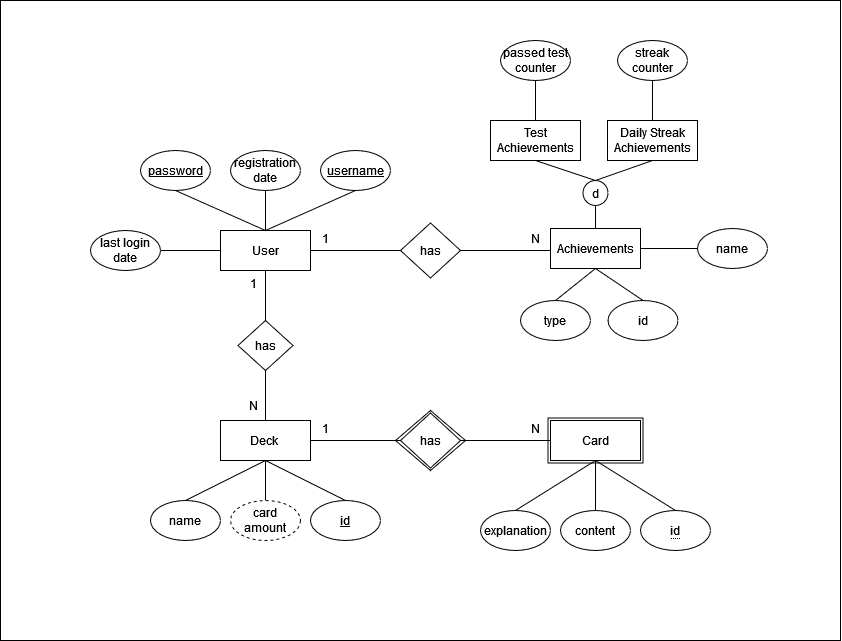

The diagram above was exported from draw.io. Its source (the exported page's mxGraphModel, read from the mxfile embedded in the PNG):
<mxGraphModel dx="1163" dy="725" grid="1" gridSize="10" guides="1" tooltips="1" connect="1" arrows="1" fold="1" page="1" pageScale="1" pageWidth="827" pageHeight="1169" math="0" shadow="0">
  <root>
    <mxCell id="0" />
    <mxCell id="1" parent="0" />
    <mxCell id="das_QqZUxBWfvd6CgpMQ-52" value="" style="rounded=0;whiteSpace=wrap;html=1;" parent="1" vertex="1">
      <mxGeometry x="130" y="110" width="840" height="640" as="geometry" />
    </mxCell>
    <mxCell id="das_QqZUxBWfvd6CgpMQ-37" value="" style="rounded=0;whiteSpace=wrap;html=1;" parent="1" vertex="1">
      <mxGeometry x="677.5" y="527.5" width="95" height="45" as="geometry" />
    </mxCell>
    <mxCell id="das_QqZUxBWfvd6CgpMQ-36" value="" style="rhombus;whiteSpace=wrap;html=1;" parent="1" vertex="1">
      <mxGeometry x="525" y="520" width="70" height="60" as="geometry" />
    </mxCell>
    <mxCell id="das_QqZUxBWfvd6CgpMQ-1" value="User" style="rounded=0;whiteSpace=wrap;html=1;" parent="1" vertex="1">
      <mxGeometry x="350" y="340" width="90" height="40" as="geometry" />
    </mxCell>
    <mxCell id="das_QqZUxBWfvd6CgpMQ-2" value="&lt;u&gt;password&lt;/u&gt;" style="ellipse;whiteSpace=wrap;html=1;" parent="1" vertex="1">
      <mxGeometry x="270" y="260" width="70" height="40" as="geometry" />
    </mxCell>
    <mxCell id="das_QqZUxBWfvd6CgpMQ-4" value="&lt;u&gt;username&lt;/u&gt;" style="ellipse;whiteSpace=wrap;html=1;" parent="1" vertex="1">
      <mxGeometry x="450" y="260" width="70" height="40" as="geometry" />
    </mxCell>
    <mxCell id="das_QqZUxBWfvd6CgpMQ-5" value="registration date" style="ellipse;whiteSpace=wrap;html=1;" parent="1" vertex="1">
      <mxGeometry x="360" y="260" width="70" height="40" as="geometry" />
    </mxCell>
    <mxCell id="das_QqZUxBWfvd6CgpMQ-6" value="" style="endArrow=none;html=1;rounded=0;entryX=0.5;entryY=1;entryDx=0;entryDy=0;exitX=0.5;exitY=0;exitDx=0;exitDy=0;" parent="1" source="das_QqZUxBWfvd6CgpMQ-1" target="das_QqZUxBWfvd6CgpMQ-2" edge="1">
      <mxGeometry width="50" height="50" relative="1" as="geometry">
        <mxPoint x="390" y="400" as="sourcePoint" />
        <mxPoint x="440" y="350" as="targetPoint" />
      </mxGeometry>
    </mxCell>
    <mxCell id="das_QqZUxBWfvd6CgpMQ-7" value="" style="endArrow=none;html=1;rounded=0;entryX=0.5;entryY=1;entryDx=0;entryDy=0;exitX=0.5;exitY=0;exitDx=0;exitDy=0;" parent="1" source="das_QqZUxBWfvd6CgpMQ-1" target="das_QqZUxBWfvd6CgpMQ-5" edge="1">
      <mxGeometry width="50" height="50" relative="1" as="geometry">
        <mxPoint x="405" y="350" as="sourcePoint" />
        <mxPoint x="315" y="310" as="targetPoint" />
      </mxGeometry>
    </mxCell>
    <mxCell id="das_QqZUxBWfvd6CgpMQ-8" value="" style="endArrow=none;html=1;rounded=0;entryX=0.5;entryY=1;entryDx=0;entryDy=0;exitX=0.5;exitY=0;exitDx=0;exitDy=0;" parent="1" source="das_QqZUxBWfvd6CgpMQ-1" target="das_QqZUxBWfvd6CgpMQ-4" edge="1">
      <mxGeometry width="50" height="50" relative="1" as="geometry">
        <mxPoint x="405" y="350" as="sourcePoint" />
        <mxPoint x="405" y="310" as="targetPoint" />
      </mxGeometry>
    </mxCell>
    <mxCell id="das_QqZUxBWfvd6CgpMQ-11" value="Deck&amp;nbsp;" style="rounded=0;whiteSpace=wrap;html=1;" parent="1" vertex="1">
      <mxGeometry x="350" y="530" width="90" height="40" as="geometry" />
    </mxCell>
    <mxCell id="das_QqZUxBWfvd6CgpMQ-12" value="has" style="rhombus;whiteSpace=wrap;html=1;" parent="1" vertex="1">
      <mxGeometry x="367.5" y="430" width="55" height="50" as="geometry" />
    </mxCell>
    <mxCell id="das_QqZUxBWfvd6CgpMQ-13" value="" style="endArrow=none;html=1;rounded=0;entryX=0.5;entryY=1;entryDx=0;entryDy=0;exitX=0.5;exitY=0;exitDx=0;exitDy=0;" parent="1" source="das_QqZUxBWfvd6CgpMQ-12" target="das_QqZUxBWfvd6CgpMQ-1" edge="1">
      <mxGeometry width="50" height="50" relative="1" as="geometry">
        <mxPoint x="410" y="450" as="sourcePoint" />
        <mxPoint x="460" y="400" as="targetPoint" />
      </mxGeometry>
    </mxCell>
    <mxCell id="das_QqZUxBWfvd6CgpMQ-14" value="" style="endArrow=none;html=1;rounded=0;exitX=0.5;exitY=0;exitDx=0;exitDy=0;" parent="1" source="das_QqZUxBWfvd6CgpMQ-11" edge="1">
      <mxGeometry width="50" height="50" relative="1" as="geometry">
        <mxPoint x="405" y="440" as="sourcePoint" />
        <mxPoint x="395" y="480" as="targetPoint" />
      </mxGeometry>
    </mxCell>
    <mxCell id="das_QqZUxBWfvd6CgpMQ-15" value="1" style="text;html=1;align=center;verticalAlign=middle;resizable=0;points=[];autosize=1;strokeColor=none;fillColor=none;" parent="1" vertex="1">
      <mxGeometry x="367.5" y="378" width="30" height="30" as="geometry" />
    </mxCell>
    <mxCell id="das_QqZUxBWfvd6CgpMQ-16" value="N" style="text;html=1;align=center;verticalAlign=middle;resizable=0;points=[];autosize=1;strokeColor=none;fillColor=none;" parent="1" vertex="1">
      <mxGeometry x="367.5" y="500" width="30" height="30" as="geometry" />
    </mxCell>
    <mxCell id="das_QqZUxBWfvd6CgpMQ-19" value="name" style="ellipse;whiteSpace=wrap;html=1;" parent="1" vertex="1">
      <mxGeometry x="280" y="610" width="70" height="40" as="geometry" />
    </mxCell>
    <mxCell id="das_QqZUxBWfvd6CgpMQ-20" value="" style="endArrow=none;html=1;rounded=0;entryX=0.5;entryY=1;entryDx=0;entryDy=0;exitX=0.5;exitY=0;exitDx=0;exitDy=0;" parent="1" source="das_QqZUxBWfvd6CgpMQ-19" target="das_QqZUxBWfvd6CgpMQ-11" edge="1">
      <mxGeometry width="50" height="50" relative="1" as="geometry">
        <mxPoint x="405" y="350" as="sourcePoint" />
        <mxPoint x="315" y="310" as="targetPoint" />
      </mxGeometry>
    </mxCell>
    <mxCell id="das_QqZUxBWfvd6CgpMQ-21" value="&lt;u&gt;id&lt;/u&gt;" style="ellipse;whiteSpace=wrap;html=1;" parent="1" vertex="1">
      <mxGeometry x="440" y="610" width="70" height="40" as="geometry" />
    </mxCell>
    <mxCell id="das_QqZUxBWfvd6CgpMQ-22" value="" style="endArrow=none;html=1;rounded=0;exitX=0.5;exitY=0;exitDx=0;exitDy=0;entryX=0.5;entryY=1;entryDx=0;entryDy=0;" parent="1" source="das_QqZUxBWfvd6CgpMQ-21" target="das_QqZUxBWfvd6CgpMQ-11" edge="1">
      <mxGeometry width="50" height="50" relative="1" as="geometry">
        <mxPoint x="325" y="620" as="sourcePoint" />
        <mxPoint x="390" y="580" as="targetPoint" />
      </mxGeometry>
    </mxCell>
    <mxCell id="das_QqZUxBWfvd6CgpMQ-23" value="has" style="rhombus;whiteSpace=wrap;html=1;" parent="1" vertex="1">
      <mxGeometry x="530" y="522.5" width="60" height="55" as="geometry" />
    </mxCell>
    <mxCell id="das_QqZUxBWfvd6CgpMQ-24" value="" style="endArrow=none;html=1;rounded=0;exitX=0;exitY=0.5;exitDx=0;exitDy=0;entryX=1;entryY=0.5;entryDx=0;entryDy=0;" parent="1" source="das_QqZUxBWfvd6CgpMQ-23" target="das_QqZUxBWfvd6CgpMQ-11" edge="1">
      <mxGeometry width="50" height="50" relative="1" as="geometry">
        <mxPoint x="602.5" y="546" as="sourcePoint" />
        <mxPoint x="460" y="570" as="targetPoint" />
      </mxGeometry>
    </mxCell>
    <mxCell id="das_QqZUxBWfvd6CgpMQ-25" value="" style="endArrow=none;html=1;rounded=0;entryX=1;entryY=0.5;entryDx=0;entryDy=0;" parent="1" target="das_QqZUxBWfvd6CgpMQ-23" edge="1">
      <mxGeometry width="50" height="50" relative="1" as="geometry">
        <mxPoint x="680" y="550" as="sourcePoint" />
        <mxPoint x="587.5" y="576" as="targetPoint" />
      </mxGeometry>
    </mxCell>
    <mxCell id="das_QqZUxBWfvd6CgpMQ-26" value="1" style="text;html=1;align=center;verticalAlign=middle;resizable=0;points=[];autosize=1;strokeColor=none;fillColor=none;" parent="1" vertex="1">
      <mxGeometry x="440" y="522.5" width="30" height="30" as="geometry" />
    </mxCell>
    <mxCell id="das_QqZUxBWfvd6CgpMQ-27" value="N" style="text;html=1;align=center;verticalAlign=middle;resizable=0;points=[];autosize=1;strokeColor=none;fillColor=none;" parent="1" vertex="1">
      <mxGeometry x="650" y="522.5" width="30" height="30" as="geometry" />
    </mxCell>
    <mxCell id="das_QqZUxBWfvd6CgpMQ-28" value="Card" style="rounded=0;whiteSpace=wrap;html=1;" parent="1" vertex="1">
      <mxGeometry x="680" y="530" width="90" height="40" as="geometry" />
    </mxCell>
    <mxCell id="das_QqZUxBWfvd6CgpMQ-30" value="" style="endArrow=none;html=1;rounded=0;exitX=0.5;exitY=0;exitDx=0;exitDy=0;entryX=0.5;entryY=1;entryDx=0;entryDy=0;" parent="1" target="das_QqZUxBWfvd6CgpMQ-28" edge="1">
      <mxGeometry width="50" height="50" relative="1" as="geometry">
        <mxPoint x="804.9999999999998" y="620.0000000000001" as="sourcePoint" />
        <mxPoint x="722" y="570" as="targetPoint" />
      </mxGeometry>
    </mxCell>
    <mxCell id="das_QqZUxBWfvd6CgpMQ-31" value="content" style="ellipse;whiteSpace=wrap;html=1;" parent="1" vertex="1">
      <mxGeometry x="690" y="620" width="70" height="40" as="geometry" />
    </mxCell>
    <mxCell id="das_QqZUxBWfvd6CgpMQ-32" value="explanation" style="ellipse;whiteSpace=wrap;html=1;" parent="1" vertex="1">
      <mxGeometry x="610" y="620" width="70" height="40" as="geometry" />
    </mxCell>
    <mxCell id="das_QqZUxBWfvd6CgpMQ-33" value="" style="endArrow=none;html=1;rounded=0;exitX=0.5;exitY=0;exitDx=0;exitDy=0;entryX=0.5;entryY=1;entryDx=0;entryDy=0;" parent="1" source="das_QqZUxBWfvd6CgpMQ-31" target="das_QqZUxBWfvd6CgpMQ-28" edge="1">
      <mxGeometry width="50" height="50" relative="1" as="geometry">
        <mxPoint x="815" y="630" as="sourcePoint" />
        <mxPoint x="732" y="580" as="targetPoint" />
      </mxGeometry>
    </mxCell>
    <mxCell id="das_QqZUxBWfvd6CgpMQ-34" value="" style="endArrow=none;html=1;rounded=0;exitX=0.5;exitY=0;exitDx=0;exitDy=0;entryX=0.5;entryY=1;entryDx=0;entryDy=0;" parent="1" source="das_QqZUxBWfvd6CgpMQ-32" target="das_QqZUxBWfvd6CgpMQ-28" edge="1">
      <mxGeometry width="50" height="50" relative="1" as="geometry">
        <mxPoint x="735" y="630" as="sourcePoint" />
        <mxPoint x="735" y="580" as="targetPoint" />
      </mxGeometry>
    </mxCell>
    <mxCell id="das_QqZUxBWfvd6CgpMQ-38" value="&lt;span style=&quot;border-bottom: 1px dotted&quot;&gt;id&lt;/span&gt;" style="ellipse;whiteSpace=wrap;html=1;align=center;" parent="1" vertex="1">
      <mxGeometry x="770" y="620" width="70" height="40" as="geometry" />
    </mxCell>
    <mxCell id="das_QqZUxBWfvd6CgpMQ-47" value="" style="endArrow=none;html=1;rounded=0;exitX=0.5;exitY=0;exitDx=0;exitDy=0;entryX=0.5;entryY=1;entryDx=0;entryDy=0;" parent="1" source="das_QqZUxBWfvd6CgpMQ-49" target="das_QqZUxBWfvd6CgpMQ-11" edge="1">
      <mxGeometry width="50" height="50" relative="1" as="geometry">
        <mxPoint x="395" y="610" as="sourcePoint" />
        <mxPoint x="405" y="580" as="targetPoint" />
      </mxGeometry>
    </mxCell>
    <mxCell id="das_QqZUxBWfvd6CgpMQ-49" value="card amount" style="ellipse;whiteSpace=wrap;html=1;align=center;dashed=1;" parent="1" vertex="1">
      <mxGeometry x="360" y="610" width="70" height="40" as="geometry" />
    </mxCell>
    <mxCell id="VT_ocwIk1Qa7HEgfO2vo-1" value="Achievements" style="rounded=0;whiteSpace=wrap;html=1;" vertex="1" parent="1">
      <mxGeometry x="680" y="338" width="90" height="40" as="geometry" />
    </mxCell>
    <mxCell id="08RMnjIy15OPgb2VtNHI-1" value="has" style="rhombus;whiteSpace=wrap;html=1;" vertex="1" parent="1">
      <mxGeometry x="530" y="332.5" width="60" height="55" as="geometry" />
    </mxCell>
    <mxCell id="08RMnjIy15OPgb2VtNHI-2" value="" style="endArrow=none;html=1;rounded=0;exitX=0;exitY=0.5;exitDx=0;exitDy=0;entryX=1;entryY=0.5;entryDx=0;entryDy=0;" edge="1" parent="1" source="08RMnjIy15OPgb2VtNHI-1">
      <mxGeometry width="50" height="50" relative="1" as="geometry">
        <mxPoint x="602.5" y="356" as="sourcePoint" />
        <mxPoint x="440" y="360" as="targetPoint" />
      </mxGeometry>
    </mxCell>
    <mxCell id="08RMnjIy15OPgb2VtNHI-3" value="" style="endArrow=none;html=1;rounded=0;entryX=1;entryY=0.5;entryDx=0;entryDy=0;" edge="1" parent="1" target="08RMnjIy15OPgb2VtNHI-1">
      <mxGeometry width="50" height="50" relative="1" as="geometry">
        <mxPoint x="680" y="360" as="sourcePoint" />
        <mxPoint x="587.5" y="386" as="targetPoint" />
      </mxGeometry>
    </mxCell>
    <mxCell id="08RMnjIy15OPgb2VtNHI-4" value="1" style="text;html=1;align=center;verticalAlign=middle;resizable=0;points=[];autosize=1;strokeColor=none;fillColor=none;" vertex="1" parent="1">
      <mxGeometry x="440" y="332.5" width="30" height="30" as="geometry" />
    </mxCell>
    <mxCell id="08RMnjIy15OPgb2VtNHI-5" value="N" style="text;html=1;align=center;verticalAlign=middle;resizable=0;points=[];autosize=1;strokeColor=none;fillColor=none;" vertex="1" parent="1">
      <mxGeometry x="650" y="332.5" width="30" height="30" as="geometry" />
    </mxCell>
    <mxCell id="08RMnjIy15OPgb2VtNHI-6" value="last login date" style="ellipse;whiteSpace=wrap;html=1;" vertex="1" parent="1">
      <mxGeometry x="220" y="340" width="70" height="40" as="geometry" />
    </mxCell>
    <mxCell id="08RMnjIy15OPgb2VtNHI-7" value="" style="endArrow=none;html=1;rounded=0;entryX=1;entryY=0.5;entryDx=0;entryDy=0;exitX=0;exitY=0.5;exitDx=0;exitDy=0;" edge="1" parent="1" source="das_QqZUxBWfvd6CgpMQ-1" target="08RMnjIy15OPgb2VtNHI-6">
      <mxGeometry width="50" height="50" relative="1" as="geometry">
        <mxPoint x="405" y="350" as="sourcePoint" />
        <mxPoint x="405" y="310" as="targetPoint" />
      </mxGeometry>
    </mxCell>
    <mxCell id="wAUxNwM7Sx16IYLMabzj-1" style="rounded=0;orthogonalLoop=1;jettySize=auto;html=1;entryX=0.5;entryY=1;entryDx=0;entryDy=0;endArrow=none;endFill=0;exitX=0.5;exitY=0;exitDx=0;exitDy=0;" edge="1" parent="1" source="VT_ocwIk1Qa7HEgfO2vo-2" target="VT_ocwIk1Qa7HEgfO2vo-1">
      <mxGeometry relative="1" as="geometry" />
    </mxCell>
    <mxCell id="VT_ocwIk1Qa7HEgfO2vo-2" value="type" style="ellipse;whiteSpace=wrap;html=1;" vertex="1" parent="1">
      <mxGeometry x="650" y="410" width="70" height="40" as="geometry" />
    </mxCell>
    <mxCell id="08RMnjIy15OPgb2VtNHI-8" value="Test Achievements" style="rounded=0;whiteSpace=wrap;html=1;" vertex="1" parent="1">
      <mxGeometry x="620" y="230" width="90" height="40" as="geometry" />
    </mxCell>
    <mxCell id="08RMnjIy15OPgb2VtNHI-9" value="Daily Streak Achievements" style="rounded=0;whiteSpace=wrap;html=1;" vertex="1" parent="1">
      <mxGeometry x="737" y="230" width="90" height="40" as="geometry" />
    </mxCell>
    <mxCell id="08RMnjIy15OPgb2VtNHI-10" value="" style="endArrow=none;html=1;rounded=0;entryX=0.5;entryY=0;entryDx=0;entryDy=0;exitX=0.5;exitY=1;exitDx=0;exitDy=0;" edge="1" parent="1" source="08RMnjIy15OPgb2VtNHI-11" target="VT_ocwIk1Qa7HEgfO2vo-1">
      <mxGeometry width="50" height="50" relative="1" as="geometry">
        <mxPoint x="710" y="390" as="sourcePoint" />
        <mxPoint x="760" y="340" as="targetPoint" />
      </mxGeometry>
    </mxCell>
    <mxCell id="08RMnjIy15OPgb2VtNHI-11" value="d" style="ellipse;whiteSpace=wrap;html=1;aspect=fixed;" vertex="1" parent="1">
      <mxGeometry x="712.5" y="290" width="25" height="25" as="geometry" />
    </mxCell>
    <mxCell id="08RMnjIy15OPgb2VtNHI-12" value="" style="endArrow=none;html=1;rounded=0;entryX=0.5;entryY=0;entryDx=0;entryDy=0;exitX=0.5;exitY=1;exitDx=0;exitDy=0;" edge="1" parent="1" source="08RMnjIy15OPgb2VtNHI-9" target="08RMnjIy15OPgb2VtNHI-11">
      <mxGeometry width="50" height="50" relative="1" as="geometry">
        <mxPoint x="710" y="390" as="sourcePoint" />
        <mxPoint x="760" y="340" as="targetPoint" />
      </mxGeometry>
    </mxCell>
    <mxCell id="08RMnjIy15OPgb2VtNHI-13" value="" style="endArrow=none;html=1;rounded=0;entryX=0.5;entryY=0;entryDx=0;entryDy=0;exitX=0.5;exitY=1;exitDx=0;exitDy=0;" edge="1" parent="1" source="08RMnjIy15OPgb2VtNHI-8" target="08RMnjIy15OPgb2VtNHI-11">
      <mxGeometry width="50" height="50" relative="1" as="geometry">
        <mxPoint x="792" y="240" as="sourcePoint" />
        <mxPoint x="735" y="290" as="targetPoint" />
      </mxGeometry>
    </mxCell>
    <mxCell id="08RMnjIy15OPgb2VtNHI-14" value="streak counter" style="ellipse;whiteSpace=wrap;html=1;" vertex="1" parent="1">
      <mxGeometry x="747" y="150" width="70" height="40" as="geometry" />
    </mxCell>
    <mxCell id="08RMnjIy15OPgb2VtNHI-15" value="passed test counter" style="ellipse;whiteSpace=wrap;html=1;" vertex="1" parent="1">
      <mxGeometry x="630" y="150" width="70" height="40" as="geometry" />
    </mxCell>
    <mxCell id="08RMnjIy15OPgb2VtNHI-16" value="" style="endArrow=none;html=1;rounded=0;entryX=0.5;entryY=0;entryDx=0;entryDy=0;exitX=0.5;exitY=1;exitDx=0;exitDy=0;" edge="1" parent="1" source="08RMnjIy15OPgb2VtNHI-15" target="08RMnjIy15OPgb2VtNHI-8">
      <mxGeometry width="50" height="50" relative="1" as="geometry">
        <mxPoint x="620" y="330" as="sourcePoint" />
        <mxPoint x="670" y="280" as="targetPoint" />
      </mxGeometry>
    </mxCell>
    <mxCell id="08RMnjIy15OPgb2VtNHI-17" value="" style="endArrow=none;html=1;rounded=0;entryX=0.5;entryY=1;entryDx=0;entryDy=0;exitX=0.5;exitY=0;exitDx=0;exitDy=0;" edge="1" parent="1" source="08RMnjIy15OPgb2VtNHI-9" target="08RMnjIy15OPgb2VtNHI-14">
      <mxGeometry width="50" height="50" relative="1" as="geometry">
        <mxPoint x="675" y="190" as="sourcePoint" />
        <mxPoint x="675" y="240" as="targetPoint" />
      </mxGeometry>
    </mxCell>
    <mxCell id="VT_ocwIk1Qa7HEgfO2vo-7" value="name" style="ellipse;whiteSpace=wrap;html=1;" vertex="1" parent="1">
      <mxGeometry x="827" y="338" width="70" height="40" as="geometry" />
    </mxCell>
    <mxCell id="08RMnjIy15OPgb2VtNHI-18" value="" style="endArrow=none;html=1;rounded=0;entryX=1;entryY=0.5;entryDx=0;entryDy=0;exitX=0;exitY=0.5;exitDx=0;exitDy=0;" edge="1" parent="1" source="VT_ocwIk1Qa7HEgfO2vo-7" target="VT_ocwIk1Qa7HEgfO2vo-1">
      <mxGeometry width="50" height="50" relative="1" as="geometry">
        <mxPoint x="675" y="200" as="sourcePoint" />
        <mxPoint x="675" y="240" as="targetPoint" />
      </mxGeometry>
    </mxCell>
    <mxCell id="08RMnjIy15OPgb2VtNHI-19" value="id" style="ellipse;whiteSpace=wrap;html=1;" vertex="1" parent="1">
      <mxGeometry x="737.5" y="410" width="70" height="40" as="geometry" />
    </mxCell>
    <mxCell id="08RMnjIy15OPgb2VtNHI-20" style="rounded=0;orthogonalLoop=1;jettySize=auto;html=1;entryX=0.5;entryY=1;entryDx=0;entryDy=0;endArrow=none;endFill=0;exitX=0.5;exitY=0;exitDx=0;exitDy=0;" edge="1" parent="1" source="08RMnjIy15OPgb2VtNHI-19" target="VT_ocwIk1Qa7HEgfO2vo-1">
      <mxGeometry relative="1" as="geometry">
        <mxPoint x="663" y="435" as="sourcePoint" />
        <mxPoint x="735" y="388" as="targetPoint" />
      </mxGeometry>
    </mxCell>
  </root>
</mxGraphModel>